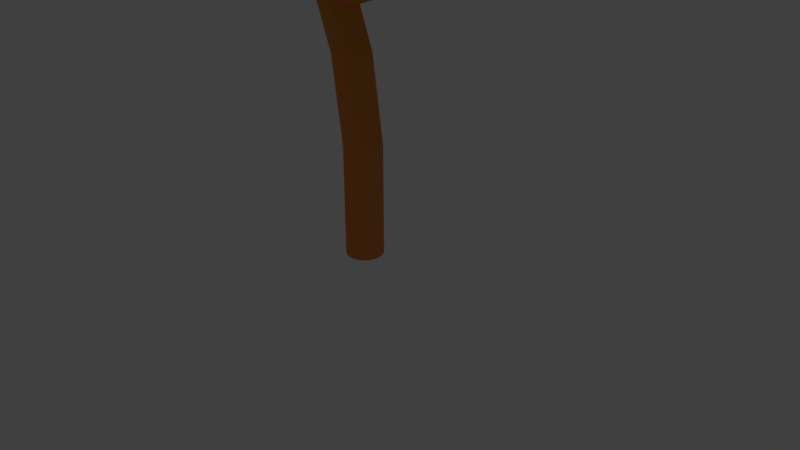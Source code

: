 # Source: tree2.blend  (saved by Blender 2.79.0; exported with 4.5.12 LTS)
import bpy
from mathutils import Matrix  # noqa: F401  (used for matrix-valued properties, if any)

bpy.ops.wm.read_factory_settings(use_empty=True)
scene = bpy.context.scene
scene.name = 'Scene'

# ---- collections
col_collection_1 = bpy.data.collections.new('Collection 1'); scene.collection.children.link(col_collection_1)

# ---- materials (node trees are filled in below, after node groups)
mat_brown = bpy.data.materials.new('brown')
mat_brown.alpha_threshold = 0.0
mat_brown.use_transparent_shadow = False
mat_brown.diffuse_color = (0.8, 0.2544, 0.06337, 1.0)
mat_brown.roughness = 0.5
mat_brown.line_color = (0.0, 0.0, 0.0, 1.0)
mat_green = bpy.data.materials.new('green')
mat_green.alpha_threshold = 0.0
mat_green.use_transparent_shadow = False
mat_green.diffuse_color = (0.03254, 0.8, 0.06234, 1.0)
mat_green.roughness = 0.5
mat_material_001 = bpy.data.materials.new('Material.001')
mat_material_001.alpha_threshold = 0.0
mat_material_001.use_transparent_shadow = False
mat_material_001.diffuse_color = (0.1397, 0.8, 0.05663, 1.0)
mat_material_001.roughness = 0.5

# ---- material node trees

# ---- world
world_world = bpy.data.worlds.new('World'); scene.world = world_world
world_world.color = (0.05088, 0.05088, 0.05088)
world_world.use_sun_shadow = False
world_world.sun_shadow_jitter_overblur = 0.0
world_world.cycles.sampling_method = 'MANUAL'

# ---- cameras
cam_camera = bpy.data.cameras.new('Camera')
cam_camera.clip_end = 100.0
cam_camera.lens = 35.0
cam_camera.sensor_width = 32.0
cam_camera.sensor_height = 18.0
cam_camera.ortho_scale = 7.314
cam_camera.dof.focus_distance = 0.0
cam_camera.dof.aperture_fstop = 128.0

# ---- lights
light_lamp = bpy.data.lights.new('Lamp', 'POINT')
light_lamp.transmission_factor = 0.0
light_lamp.cutoff_distance = 30.0
light_lamp.energy = 100.0
light_lamp.shadow_buffer_clip_start = 1.001
light_lamp.shadow_soft_size = 0.1
light_lamp.shadow_maximum_resolution = 0.006
light_lamp.use_absolute_resolution = True

# ---- meshes
me_cube = bpy.data.meshes.new('Cube')
me_cube.from_pydata([(0.3172, -0.5808, 1.659), (0.3172, -0.5808, 0.0162), (0.4193, -0.4563, 1.659), (0.4193, -0.4563, 0.0162), (0.4952, -0.3143, 1.659), (0.4952, -0.3143, 0.0162), (0.542, -0.1602, 1.659), (0.542, -0.1602, 0.0162), (0.5578, -1.269e-06, 1.659), (0.5578, -1.269e-06, 0.0162), (0.542, 0.1602, 1.659), (0.542, 0.1602, 0.0162), (0.4952, 0.3143, 1.659), (0.4952, 0.3143, 0.0162), (0.4193, 0.4563, 1.659), (0.4193, 0.4563, 0.0162), (0.3172, 0.5808, 1.659), (0.3172, 0.5808, 0.0162), (0.1927, 0.6829, 1.659), (0.1927, 0.6829, 0.0162), (0.05073, 0.7588, 1.659), (0.05073, 0.7588, 0.0162), (-0.1034, 0.8056, 1.659), (-0.1034, 0.8056, 0.0162), (-0.2636, 0.8214, 1.659), (-0.2636, 0.8214, 0.0162), (0.4193, -0.4563, 4.908), (0.3172, -0.5808, 4.908), (0.1927, -0.6829, 0.0162), (0.1927, -0.6829, 1.659), (0.05073, -0.7588, 0.0162), (0.05073, -0.7588, 1.659), (-0.1034, -0.8056, 0.0162), (-0.1034, -0.8056, 1.659), (-0.2636, -0.8214, 0.0162), (-0.2636, -0.8214, 1.659), (-0.4238, -0.8056, 0.0162), (-0.4238, -0.8056, 1.659), (-0.5779, -0.7588, 0.0162), (-0.5779, -0.7588, 1.659), (-0.7199, -0.6829, 0.0162), (-0.7199, -0.6829, 1.659), (-0.8444, -0.5808, 0.0162), (-0.8444, -0.5808, 1.659), (-0.9465, -0.4563, 0.0162), (-0.9465, -0.4563, 1.659), (-1.022, -0.3143, 0.0162), (-1.022, -0.3143, 1.659), (-1.069, -0.1602, 0.0162), (-1.069, -0.1602, 1.659), (-1.085, -5.377e-07, 0.0162), (-1.085, -5.377e-07, 1.659), (-1.069, 0.1602, 0.0162), (-1.069, 0.1602, 1.659), (-1.022, 0.3143, 0.0162), (-1.022, 0.3143, 1.659), (-0.9465, 0.4563, 0.0162), (-0.9465, 0.4563, 1.659), (-0.8444, 0.5808, 0.0162), (-0.8444, 0.5808, 1.659), (-0.7199, 0.6829, 0.0162), (-0.7199, 0.6829, 1.659), (-0.5779, 0.7588, 0.0162), (-0.5779, 0.7588, 1.659), (-0.4238, 0.8056, 0.0162), (-0.4238, 0.8056, 1.659), (0.4952, -0.3143, 4.908), (0.542, -0.1602, 4.908), (0.5578, -1.269e-06, 4.908), (0.542, 0.1602, 4.908), (0.4952, 0.3143, 4.908), (0.4193, 0.4563, 4.908), (0.3172, 0.5808, 4.908), (0.1927, 0.6829, 4.908), (0.05073, 0.7588, 4.908), (-0.1034, 0.8056, 4.908), (-0.2636, 0.8214, 4.908), (0.1927, -0.6829, 4.908), (0.05073, -0.7588, 4.908), (-0.1034, -0.8056, 4.908), (-0.2636, -0.8214, 4.908), (-0.4238, -0.8056, 4.908), (-0.5779, -0.7588, 4.908), (-0.7199, -0.6829, 4.908), (-0.8444, -0.5808, 4.908), (-0.9465, -0.4563, 4.908), (-1.022, -0.3143, 4.908), (-1.069, -0.1602, 4.908), (-1.085, -5.377e-07, 4.908), (-1.069, 0.1602, 4.908), (-1.022, 0.3143, 4.908), (-0.9465, 0.4563, 4.908), (-0.8444, 0.5808, 4.908), (-0.7199, 0.6829, 4.908), (-0.5779, 0.7588, 4.908), (-0.4238, 0.8056, 4.908), (-0.1484, -0.4563, 8.669), (-0.2506, -0.5808, 8.669), (-0.07254, -0.3143, 8.669), (-0.0258, -0.1602, 8.669), (-0.01002, -1.269e-06, 8.669), (-0.0258, 0.1602, 8.669), (-0.07254, 0.3143, 8.669), (-0.1484, 0.4563, 8.669), (-0.2506, 0.5808, 8.669), (-0.3751, 0.6829, 8.669), (-0.5171, 0.7588, 8.669), (-0.6711, 0.8056, 8.669), (-0.8314, 0.8214, 8.669), (-0.3751, -0.6829, 8.669), (-0.5171, -0.7588, 8.669), (-0.6711, -0.8056, 8.669), (-0.8314, -0.8214, 8.669), (-0.9916, -0.8056, 8.669), (-1.146, -0.7588, 8.669), (-1.288, -0.6829, 8.669), (-1.412, -0.5808, 8.669), (-1.514, -0.4563, 8.669), (-1.59, -0.3143, 8.669), (-1.637, -0.1602, 8.669), (-1.653, -5.377e-07, 8.669), (-1.637, 0.1602, 8.669), (-1.59, 0.3143, 8.669), (-1.514, 0.4563, 8.669), (-1.412, 0.5808, 8.669), (-1.288, 0.6829, 8.669), (-1.146, 0.7588, 8.669), (-0.9916, 0.8056, 8.669), (-2.041, -0.4563, 13.38), (-2.143, -0.5808, 13.38), (-1.965, -0.3143, 13.38), (-1.918, -0.1602, 13.38), (-1.903, -1.269e-06, 13.38), (-1.918, 0.1602, 13.38), (-1.965, 0.3143, 13.38), (-2.041, 0.4563, 13.38), (-2.143, 0.5808, 13.38), (-2.268, 0.6829, 13.38), (-2.41, 0.7588, 13.38), (-2.564, 0.8056, 13.38), (-2.724, 0.8214, 13.38), (-2.268, -0.6829, 13.38), (-2.41, -0.7588, 13.38), (-2.564, -0.8056, 13.38), (-2.724, -0.8214, 13.38), (-2.884, -0.8056, 13.38), (-3.038, -0.7588, 13.38), (-3.18, -0.6829, 13.38), (-3.305, -0.5808, 13.38), (-3.407, -0.4563, 13.38), (-3.483, -0.3143, 13.38), (-3.53, -0.1602, 13.38), (-3.545, -5.377e-07, 13.38), (-3.53, 0.1602, 13.38), (-3.483, 0.3143, 13.38), (-3.407, 0.4563, 13.38), (-3.305, 0.5808, 13.38), (-3.18, 0.6829, 13.38), (-3.038, 0.7588, 13.38), (-2.884, 0.8056, 13.38), (-4.186, -0.4563, 17.1), (-4.288, -0.5808, 17.1), (-4.11, -0.3143, 17.1), (-4.063, -0.1602, 17.1), (-4.048, -1.269e-06, 17.1), (-4.063, 0.1602, 17.1), (-4.11, 0.3143, 17.1), (-4.186, 0.4563, 17.1), (-4.288, 0.5808, 17.1), (-4.413, 0.6829, 17.1), (-4.555, 0.7588, 17.1), (-4.709, 0.8056, 17.1), (-4.869, 0.8214, 17.1), (-4.413, -0.6829, 17.1), (-4.555, -0.7588, 17.1), (-4.709, -0.8056, 17.1), (-4.869, -0.8214, 17.1), (-5.029, -0.8056, 17.1), (-5.183, -0.7588, 17.1), (-5.325, -0.6829, 17.1), (-5.45, -0.5808, 17.1), (-5.552, -0.4563, 17.1), (-5.628, -0.3143, 17.1), (-5.675, -0.1602, 17.1), (-5.69, -5.377e-07, 17.1), (-5.675, 0.1602, 17.1), (-5.628, 0.3143, 17.1), (-5.552, 0.4563, 17.1), (-5.45, 0.5808, 17.1), (-5.325, 0.6829, 17.1), (-5.183, 0.7588, 17.1), (-5.029, 0.8056, 17.1), (-1.599, 0.6818, 11.0), (0.3472, 0.6787, 11.67), (-1.55, 0.67, 10.85), (0.3963, 0.667, 11.53), (-1.502, 0.6349, 10.72), (0.4434, 0.6321, 11.39), (-1.458, 0.578, 10.59), (0.4869, 0.5754, 11.27), (-1.42, 0.5013, 10.48), (0.525, 0.4991, 11.16), (-1.389, 0.408, 10.39), (0.5562, 0.4062, 11.07), (-1.365, 0.3014, 10.32), (0.5795, 0.3002, 11.0), (-1.351, 0.1858, 10.28), (0.5938, 0.1852, 10.96), (-1.346, 0.06558, 10.27), (0.5986, 0.06558, 10.95), (-1.351, -0.05465, 10.28), (0.5938, -0.05404, 10.96), (-1.365, -0.1703, 10.32), (0.5795, -0.1691, 11.0), (-1.389, -0.2768, 10.39), (0.5562, -0.2751, 11.07), (-1.42, -0.3702, 10.48), (0.525, -0.368, 11.16), (-1.458, -0.4468, 10.59), (0.4869, -0.4442, 11.27), (-1.502, -0.5038, 10.72), (0.4434, -0.5009, 11.39), (-1.55, -0.5388, 10.85), (0.3963, -0.5358, 11.53), (-1.599, -0.5507, 11.0), (0.3472, -0.5476, 11.67), (-1.648, -0.5388, 11.14), (0.2982, -0.5358, 11.81), (-1.695, -0.5038, 11.28), (0.251, -0.5009, 11.95), (-1.739, -0.4468, 11.4), (0.2076, -0.4442, 12.07), (-1.777, -0.3702, 11.51), (0.1695, -0.368, 12.18), (-1.809, -0.2768, 11.6), (0.1382, -0.2751, 12.27), (-1.832, -0.1703, 11.67), (0.115, -0.1691, 12.34), (-1.847, -0.05465, 11.71), (0.1007, -0.05404, 12.38), (-1.851, 0.06558, 11.73), (0.09587, 0.06558, 12.4), (-1.847, 0.1858, 11.71), (0.1007, 0.1852, 12.38), (-1.832, 0.3014, 11.67), (0.115, 0.3002, 12.34), (-1.809, 0.408, 11.6), (0.1382, 0.4062, 12.27), (-1.777, 0.5013, 11.51), (0.1695, 0.4991, 12.18), (-1.739, 0.578, 11.4), (0.2076, 0.5754, 12.07), (-1.695, 0.6349, 11.28), (0.251, 0.6321, 11.95), (-1.648, 0.67, 11.14), (0.2982, 0.667, 11.81), (3.054, 0.4799, 12.61), (3.087, 0.472, 12.51), (3.119, 0.4484, 12.42), (3.148, 0.4101, 12.34), (3.174, 0.3586, 12.26), (3.195, 0.2958, 12.2), (3.211, 0.2241, 12.16), (3.22, 0.1464, 12.13), (3.224, 0.06558, 12.12), (3.22, -0.01525, 12.13), (3.211, -0.09298, 12.16), (3.195, -0.1646, 12.2), (3.174, -0.2274, 12.26), (3.148, -0.2789, 12.34), (3.119, -0.3172, 12.42), (3.087, -0.3408, 12.51), (3.054, -0.3488, 12.61), (3.021, -0.3408, 12.71), (2.989, -0.3172, 12.8), (2.959, -0.2789, 12.88), (2.934, -0.2274, 12.96), (2.913, -0.1646, 13.02), (2.897, -0.09298, 13.06), (2.887, -0.01525, 13.09), (2.884, 0.06558, 13.1), (2.887, 0.1464, 13.09), (2.897, 0.2241, 13.06), (2.913, 0.2958, 13.02), (2.934, 0.3586, 12.96), (2.959, 0.4101, 12.88), (2.989, 0.4484, 12.8), (3.021, 0.472, 12.71), (6.04, 0.5654, 13.64), (6.156, 0.5558, 13.61), (6.268, 0.5274, 13.57), (6.371, 0.4812, 13.54), (6.461, 0.419, 13.51), (6.535, 0.3433, 13.49), (6.59, 0.2569, 13.47), (6.624, 0.1631, 13.46), (6.636, 0.06558, 13.45), (6.624, -0.03194, 13.46), (6.59, -0.1257, 13.47), (6.535, -0.2121, 13.49), (6.461, -0.2879, 13.51), (6.371, -0.35, 13.54), (6.268, -0.3962, 13.57), (6.156, -0.4247, 13.61), (6.04, -0.4343, 13.64), (5.924, -0.4247, 13.68), (5.812, -0.3962, 13.72), (5.709, -0.35, 13.75), (5.619, -0.2879, 13.78), (5.545, -0.2121, 13.8), (5.49, -0.1257, 13.82), (5.456, -0.03194, 13.83), (5.444, 0.06558, 13.84), (5.456, 0.1631, 13.83), (5.49, 0.2569, 13.82), (5.545, 0.3433, 13.8), (5.619, 0.419, 13.78), (5.709, 0.4812, 13.75), (5.812, 0.5274, 13.72), (5.924, 0.5558, 13.68), (7.134, 0.5565, 15.59), (7.247, 0.5471, 15.55), (7.356, 0.5192, 15.51), (7.456, 0.4738, 15.48), (7.544, 0.4127, 15.45), (7.616, 0.3383, 15.42), (7.669, 0.2535, 15.4), (7.702, 0.1614, 15.39), (7.714, 0.06558, 15.39), (7.702, -0.0302, 15.39), (7.669, -0.1223, 15.4), (7.616, -0.2072, 15.42), (7.544, -0.2816, 15.45), (7.456, -0.3426, 15.48), (7.356, -0.388, 15.51), (7.247, -0.416, 15.55), (7.134, -0.4254, 15.59), (7.021, -0.416, 15.63), (6.912, -0.388, 15.67), (6.812, -0.3426, 15.7), (6.724, -0.2816, 15.73), (6.652, -0.2072, 15.76), (6.598, -0.1223, 15.78), (6.565, -0.0302, 15.79), (6.554, 0.06558, 15.79), (6.565, 0.1614, 15.79), (6.598, 0.2535, 15.78), (6.652, 0.3383, 15.76), (6.724, 0.4127, 15.73), (6.812, 0.4738, 15.7), (6.912, 0.5192, 15.67), (7.021, 0.5471, 15.63), (7.054, 0.8882, 17.62), (7.25, 0.8724, 17.57), (7.437, 0.8256, 17.52), (7.61, 0.7496, 17.48), (7.762, 0.6473, 17.45), (7.886, 0.5226, 17.42), (7.979, 0.3804, 17.39), (8.036, 0.2261, 17.38), (8.055, 0.06558, 17.37), (8.036, -0.0949, 17.38), (7.979, -0.2492, 17.39), (7.886, -0.3914, 17.42), (7.762, -0.5161, 17.45), (7.61, -0.6184, 17.48), (7.437, -0.6944, 17.52), (7.25, -0.7412, 17.57), (7.054, -0.757, 17.62), (6.859, -0.7412, 17.67), (6.671, -0.6944, 17.71), (6.498, -0.6184, 17.75), (6.347, -0.5161, 17.79), (6.222, -0.3914, 17.82), (6.13, -0.2492, 17.84), (6.073, -0.0949, 17.86), (6.054, 0.06558, 17.86), (6.073, 0.2261, 17.86), (6.13, 0.3804, 17.84), (6.222, 0.5226, 17.82), (6.347, 0.6473, 17.79), (6.498, 0.7496, 17.75), (6.671, 0.8256, 17.71), (6.859, 0.8724, 17.67), (0.05298, -1.09, 21.45), (8.013, 9.118, 20.82), (17.55, 0.8724, 17.83), (9.594, -9.336, 18.46), (7.738, 0.4231, 14.77), (9.87, -0.6411, 24.51), (1.441, -0.446, 17.34), (2.834, -7.766, 20.11), (3.04, -1.244, 24.65), (1.648, 6.075, 21.88), (7.411, 7.211, 16.87), (9.011, 6.412, 24.17), (14.77, 7.548, 19.17), (14.57, 1.026, 14.63), (16.17, 0.228, 21.93), (15.96, -6.293, 17.39), (8.597, -6.63, 15.1), (10.2, -7.429, 22.4), (3.789, -5.485, 17.28), (4.974, -6.076, 22.69), (2.911, 4.768, 18.6), (4.096, 4.176, 24.0), (13.51, -4.394, 15.27), (14.7, -4.986, 20.68), (12.63, 5.858, 16.58), (13.82, 5.267, 21.99), (-14.71, -0.109, 18.05), (-5.863, 9.227, 19.64), (2.986, -0.109, 21.22), (-5.863, -9.445, 19.64), (-4.98, -0.109, 14.7), (-6.746, -0.109, 24.57), (-11.84, -0.109, 14.75), (-12.5, -7.111, 18.45), (-13.16, -0.109, 22.15), (-12.5, 6.893, 18.45), (-5.201, 6.893, 15.94), (-6.525, 6.893, 23.34), (0.7738, 6.893, 20.83), (1.436, -0.109, 17.13), (0.1119, -0.109, 24.52), (0.7738, -7.111, 20.83), (-5.201, -7.111, 15.94), (-6.525, -7.111, 23.34), (-10.29, -5.296, 16.02), (-11.27, -5.296, 21.5), (-10.29, 5.078, 16.02), (-11.27, 5.078, 21.5), (-0.4565, -5.296, 17.78), (-1.437, -5.296, 23.26), (-0.4565, 5.078, 17.78), (-1.437, 5.078, 23.26)], [], [(79, 78, 110, 111), (63, 61, 93, 94), (11, 10, 8, 9), (94, 93, 125, 126), (47, 45, 85, 86), (13, 12, 10, 11), (86, 85, 117, 118), (31, 29, 77, 78), (15, 14, 12, 13), (69, 70, 102, 101), (6, 8, 68, 67), (17, 16, 14, 15), (27, 26, 96, 97), (53, 51, 88, 89), (19, 18, 16, 17), (84, 83, 115, 116), (37, 35, 80, 81), (21, 20, 18, 19), (89, 88, 120, 121), (22, 24, 76, 75), (23, 22, 20, 21), (66, 67, 99, 98), (43, 41, 83, 84), (25, 24, 22, 23), (74, 75, 107, 106), (59, 57, 91, 92), (9, 8, 6, 7), (16, 18, 73, 72), (72, 73, 105, 104), (7, 6, 4, 5), (2, 4, 66, 26), (91, 90, 122, 123), (5, 4, 2, 3), (41, 39, 82, 83), (82, 81, 113, 114), (3, 2, 0, 1), (57, 55, 90, 91), (75, 76, 108, 107), (1, 0, 29, 28), (10, 12, 70, 69), (67, 68, 100, 99), (28, 29, 31, 30), (35, 33, 79, 80), (88, 87, 119, 120), (30, 31, 33, 32), (51, 49, 87, 88), (85, 84, 116, 117), (32, 33, 35, 34), (4, 6, 67, 66), (77, 27, 97, 109), (34, 35, 37, 36), (20, 22, 75, 74), (70, 71, 103, 102), (36, 37, 39, 38), (29, 0, 27, 77), (93, 92, 124, 125), (38, 39, 41, 40), (45, 43, 84, 85), (80, 79, 111, 112), (40, 41, 43, 42), (61, 59, 92, 93), (76, 95, 127, 108), (42, 43, 45, 44), (14, 16, 72, 71), (73, 74, 106, 105), (44, 45, 47, 46), (24, 65, 95, 76), (95, 94, 126, 127), (46, 47, 49, 48), (39, 37, 81, 82), (90, 89, 121, 122), (48, 49, 51, 50), (55, 53, 89, 90), (83, 82, 114, 115), (50, 51, 53, 52), (8, 10, 69, 68), (26, 66, 98, 96), (52, 53, 55, 54), (33, 31, 78, 79), (68, 69, 101, 100), (54, 55, 57, 56), (49, 47, 86, 87), (87, 86, 118, 119), (56, 57, 59, 58), (65, 63, 94, 95), (78, 77, 109, 110), (58, 59, 61, 60), (18, 20, 74, 73), (107, 108, 140, 139), (60, 61, 63, 62), (71, 72, 104, 103), (9, 7, 5, 3, 1, 28, 30, 32, 34, 36, 38, 40, 42, 44, 46, 48, 50, 52, 54, 56, 58, 60, 62, 64, 25, 23, 21, 19, 17, 15, 13, 11), (62, 63, 65, 64), (12, 14, 71, 70), (81, 80, 112, 113), (64, 65, 24, 25), (0, 2, 26, 27), (92, 91, 123, 124), (136, 137, 169, 168), (127, 126, 158, 159), (106, 107, 139, 138), (108, 127, 159, 140), (105, 106, 138, 137), (117, 116, 148, 149), (104, 105, 137, 136), (116, 115, 147, 148), (103, 104, 136, 135), (115, 114, 146, 147), (118, 117, 149, 150), (102, 103, 135, 134), (114, 113, 145, 146), (119, 118, 150, 151), (101, 102, 134, 133), (113, 112, 144, 145), (120, 119, 151, 152), (100, 101, 133, 132), (112, 111, 143, 144), (121, 120, 152, 153), (99, 100, 132, 131), (111, 110, 142, 143), (122, 121, 153, 154), (98, 99, 131, 130), (110, 109, 141, 142), (123, 122, 154, 155), (109, 97, 129, 141), (124, 123, 155, 156), (97, 96, 128, 129), (125, 124, 156, 157), (96, 98, 130, 128), (126, 125, 157, 158), (163, 164, 165, 166, 167, 168, 169, 170, 171, 172, 191, 190, 189, 188, 187, 186, 185, 184, 183, 182, 181, 180, 179, 178, 177, 176, 175, 174, 173, 161, 160, 162), (148, 147, 179, 180), (135, 136, 168, 167), (147, 146, 178, 179), (150, 149, 181, 182), (134, 135, 167, 166), (146, 145, 177, 178), (151, 150, 182, 183), (133, 134, 166, 165), (145, 144, 176, 177), (152, 151, 183, 184), (132, 133, 165, 164), (144, 143, 175, 176), (153, 152, 184, 185), (131, 132, 164, 163), (143, 142, 174, 175), (154, 153, 185, 186), (130, 131, 163, 162), (142, 141, 173, 174), (155, 154, 186, 187), (141, 129, 161, 173), (156, 155, 187, 188), (129, 128, 160, 161), (157, 156, 188, 189), (128, 130, 162, 160), (158, 157, 189, 190), (139, 140, 172, 171), (159, 158, 190, 191), (138, 139, 171, 170), (140, 159, 191, 172), (137, 138, 170, 169), (149, 148, 180, 181), (192, 193, 195, 194), (194, 195, 197, 196), (196, 197, 199, 198), (198, 199, 201, 200), (200, 201, 203, 202), (202, 203, 205, 204), (204, 205, 207, 206), (206, 207, 209, 208), (208, 209, 211, 210), (210, 211, 213, 212), (212, 213, 215, 214), (214, 215, 217, 216), (216, 217, 219, 218), (218, 219, 221, 220), (220, 221, 223, 222), (222, 223, 225, 224), (224, 225, 227, 226), (226, 227, 229, 228), (228, 229, 231, 230), (230, 231, 233, 232), (232, 233, 235, 234), (234, 235, 237, 236), (236, 237, 239, 238), (238, 239, 241, 240), (240, 241, 243, 242), (242, 243, 245, 244), (244, 245, 247, 246), (246, 247, 249, 248), (248, 249, 251, 250), (250, 251, 253, 252), (205, 203, 261, 262), (252, 253, 255, 254), (254, 255, 193, 192), (192, 194, 196, 198, 200, 202, 204, 206, 208, 210, 212, 214, 216, 218, 220, 222, 224, 226, 228, 230, 232, 234, 236, 238, 240, 242, 244, 246, 248, 250, 252, 254), (258, 257, 289, 290), (223, 221, 270, 271), (241, 239, 279, 280), (197, 195, 257, 258), (215, 213, 266, 267), (233, 231, 275, 276), (251, 249, 284, 285), (207, 205, 262, 263), (225, 223, 271, 272), (243, 241, 280, 281), (199, 197, 258, 259), (217, 215, 267, 268), (235, 233, 276, 277), (253, 251, 285, 286), (209, 207, 263, 264), (227, 225, 272, 273), (245, 243, 281, 282), (201, 199, 259, 260), (219, 217, 268, 269), (237, 235, 277, 278), (255, 253, 286, 287), (211, 209, 264, 265), (229, 227, 273, 274), (247, 245, 282, 283), (203, 201, 260, 261), (221, 219, 269, 270), (239, 237, 278, 279), (195, 193, 256, 257), (193, 255, 287, 256), (213, 211, 265, 266), (231, 229, 274, 275), (249, 247, 283, 284), (293, 292, 324, 325), (285, 284, 316, 317), (272, 271, 303, 304), (259, 258, 290, 291), (286, 285, 317, 318), (273, 272, 304, 305), (260, 259, 291, 292), (287, 286, 318, 319), (274, 273, 305, 306), (261, 260, 292, 293), (256, 287, 319, 288), (275, 274, 306, 307), (262, 261, 293, 294), (276, 275, 307, 308), (263, 262, 294, 295), (277, 276, 308, 309), (264, 263, 295, 296), (278, 277, 309, 310), (265, 264, 296, 297), (279, 278, 310, 311), (266, 265, 297, 298), (280, 279, 311, 312), (267, 266, 298, 299), (281, 280, 312, 313), (268, 267, 299, 300), (282, 281, 313, 314), (269, 268, 300, 301), (283, 282, 314, 315), (270, 269, 301, 302), (257, 256, 288, 289), (284, 283, 315, 316), (271, 270, 302, 303), (328, 327, 359, 360), (288, 319, 351, 320), (307, 306, 338, 339), (294, 293, 325, 326), (308, 307, 339, 340), (295, 294, 326, 327), (309, 308, 340, 341), (296, 295, 327, 328), (310, 309, 341, 342), (297, 296, 328, 329), (311, 310, 342, 343), (298, 297, 329, 330), (312, 311, 343, 344), (299, 298, 330, 331), (313, 312, 344, 345), (300, 299, 331, 332), (314, 313, 345, 346), (301, 300, 332, 333), (315, 314, 346, 347), (302, 301, 333, 334), (289, 288, 320, 321), (316, 315, 347, 348), (303, 302, 334, 335), (290, 289, 321, 322), (317, 316, 348, 349), (304, 303, 335, 336), (291, 290, 322, 323), (318, 317, 349, 350), (305, 304, 336, 337), (292, 291, 323, 324), (319, 318, 350, 351), (306, 305, 337, 338), (353, 352, 383, 382, 381, 380, 379, 378, 377, 376, 375, 374, 373, 372, 371, 370, 369, 368, 367, 366, 365, 364, 363, 362, 361, 360, 359, 358, 357, 356, 355, 354), (342, 341, 373, 374), (329, 328, 360, 361), (343, 342, 374, 375), (330, 329, 361, 362), (344, 343, 375, 376), (331, 330, 362, 363), (345, 344, 376, 377), (332, 331, 363, 364), (346, 345, 377, 378), (333, 332, 364, 365), (347, 346, 378, 379), (334, 333, 365, 366), (321, 320, 352, 353), (348, 347, 379, 380), (335, 334, 366, 367), (322, 321, 353, 354), (349, 348, 380, 381), (336, 335, 367, 368), (323, 322, 354, 355), (350, 349, 381, 382), (337, 336, 368, 369), (324, 323, 355, 356), (351, 350, 382, 383), (338, 337, 369, 370), (325, 324, 356, 357), (320, 351, 383, 352), (339, 338, 370, 371), (326, 325, 357, 358), (340, 339, 371, 372), (327, 326, 358, 359), (341, 340, 372, 373), (384, 390, 402, 391), (384, 391, 403, 392), (384, 392, 405, 393), (384, 393, 404, 390), (385, 394, 404, 393), (385, 393, 405, 395), (385, 395, 409, 396), (385, 396, 408, 394), (386, 397, 408, 396), (386, 396, 409, 398), (386, 398, 407, 399), (386, 399, 406, 397), (387, 400, 406, 399), (387, 399, 407, 401), (387, 401, 403, 391), (387, 391, 402, 400), (388, 390, 404, 394), (388, 394, 408, 397), (388, 397, 406, 400), (388, 400, 402, 390), (389, 398, 409, 395), (389, 395, 405, 392), (389, 392, 403, 401), (389, 401, 407, 398), (410, 416, 428, 417), (410, 417, 429, 418), (410, 418, 431, 419), (410, 419, 430, 416), (411, 420, 430, 419), (411, 419, 431, 421), (411, 421, 435, 422), (411, 422, 434, 420), (412, 423, 434, 422), (412, 422, 435, 424), (412, 424, 433, 425), (412, 425, 432, 423), (413, 426, 432, 425), (413, 425, 433, 427), (413, 427, 429, 417), (413, 417, 428, 426), (414, 416, 430, 420), (414, 420, 434, 423), (414, 423, 432, 426), (414, 426, 428, 416), (415, 424, 435, 421), (415, 421, 431, 418), (415, 418, 429, 427), (415, 427, 433, 424)])
me_cube.polygons.foreach_set('material_index', [0, 0, 0, 0, 0, 0, 0, 0, 0, 0, 0, 0, 0, 0, 0, 0, 0, 0, 0, 0, 0, 0, 0, 0, 0, 0, 0, 0, 0, 0, 0, 0, 0, 0, 0, 0, 0, 0, 0, 0, 0, 0, 0, 0, 0, 0, 0, 0, 0, 0, 0, 0, 0, 0, 0, 0, 0, 0, 0, 0, 0, 0, 0, 0, 0, 0, 0, 0, 0, 0, 0, 0, 0, 0, 0, 0, 0, 0, 0, 0, 0, 0, 0, 0, 0, 0, 0, 0, 0, 0, 0, 0, 0, 0, 0, 0, 0, 0, 0, 0, 0, 0, 0, 0, 0, 0, 0, 0, 0, 0, 0, 0, 0, 0, 0, 0, 0, 0, 0, 0, 0, 0, 0, 0, 0, 0, 0, 0, 0, 0, 0, 0, 0, 0, 0, 0, 0, 0, 0, 0, 0, 0, 0, 0, 0, 0, 0, 0, 0, 0, 0, 0, 0, 0, 0, 0, 0, 0, 0, 0, 0, 0, 0, 0, 0, 0, 0, 0, 0, 0, 0, 0, 0, 0, 0, 0, 0, 0, 0, 0, 0, 0, 0, 0, 0, 0, 0, 0, 0, 0, 0, 0, 0, 0, 0, 0, 0, 0, 0, 0, 0, 0, 0, 0, 0, 0, 0, 0, 0, 0, 0, 0, 0, 0, 0, 0, 0, 0, 0, 0, 0, 0, 0, 0, 0, 0, 0, 0, 0, 0, 0, 0, 0, 0, 0, 0, 0, 0, 0, 0, 0, 0, 0, 0, 0, 0, 0, 0, 0, 0, 0, 0, 0, 0, 0, 0, 0, 0, 0, 0, 0, 0, 0, 0, 0, 0, 0, 0, 0, 0, 0, 0, 0, 0, 0, 0, 0, 0, 0, 0, 0, 0, 0, 0, 0, 0, 0, 0, 0, 0, 0, 0, 0, 0, 0, 0, 0, 0, 0, 0, 0, 0, 0, 0, 0, 0, 0, 0, 0, 0, 0, 0, 0, 0, 0, 0, 0, 0, 0, 0, 0, 0, 0, 0, 1, 1, 1, 1, 1, 1, 1, 1, 1, 1, 1, 1, 1, 1, 1, 1, 1, 1, 1, 1, 1, 1, 1, 1, 2, 2, 2, 2, 2, 2, 2, 2, 2, 2, 2, 2, 2, 2, 2, 2, 2, 2, 2, 2, 2, 2, 2, 2])
me_cube.materials.append(mat_brown)
me_cube.materials.append(mat_green)
me_cube.materials.append(mat_material_001)
me_cube.use_remesh_preserve_volume = False
me_cube.use_remesh_preserve_attributes = False
me_cube.use_mirror_vertex_groups = False
me_cube.update()

# ---- objects
ob_tree2 = bpy.data.objects.new('tree2', me_cube)
ob_lamp = bpy.data.objects.new('Lamp', light_lamp)
ob_camera = bpy.data.objects.new('Camera', cam_camera)

# ---- transforms, parenting, visibility, modifiers, constraints
ob_tree2.location = (0.0, 0.0, 0.0)
ob_tree2.scale = (0.2984, 0.2984, 0.2984)
ob_tree2.lock_rotations_4d = False
ob_tree2.empty_display_type = 'ARROWS'
ob_tree2.lineart.crease_threshold = 0.0
ob_lamp.location = (4.076, 1.005, 5.904)
ob_lamp.rotation_euler = (0.6503, 0.05522, 1.866)
ob_lamp.lock_rotations_4d = False
ob_lamp.empty_display_type = 'ARROWS'
ob_lamp.color = (0.0, 0.0, 0.0, 0.0)
ob_lamp.lineart.crease_threshold = 0.0
ob_camera.location = (7.481, -6.508, 5.344)
ob_camera.rotation_euler = (1.109, 0.0, 0.8149)
ob_camera.lock_rotations_4d = False
ob_camera.empty_display_type = 'ARROWS'
ob_camera.color = (0.0, 0.0, 0.0, 0.0)
ob_camera.display_type = 'WIRE'
ob_camera.lineart.crease_threshold = 0.0

# ---- collection membership
col_collection_1.objects.link(ob_tree2)
col_collection_1.objects.link(ob_lamp)
col_collection_1.objects.link(ob_camera)

# ---- scene / render settings (as saved in the file)
scene.camera = ob_camera
scene.frame_start = 1; scene.frame_end = 250; scene.frame_set(1)
scene.render.engine = 'BLENDER_EEVEE_NEXT'
scene.render.resolution_percentage = 50
scene.render.dither_intensity = 0.0
scene.cycles.use_denoising = False
scene.cycles.samples = 128
scene.cycles.sampling_pattern = 'TABULATED_SOBOL'
scene.cycles.use_adaptive_sampling = False
scene.cycles.use_light_tree = False
scene.cycles.blur_glossy = 0.0
scene.cycles.sample_clamp_indirect = 0.0
scene.view_settings.view_transform = 'Standard'
bpy.context.view_layer.update()
